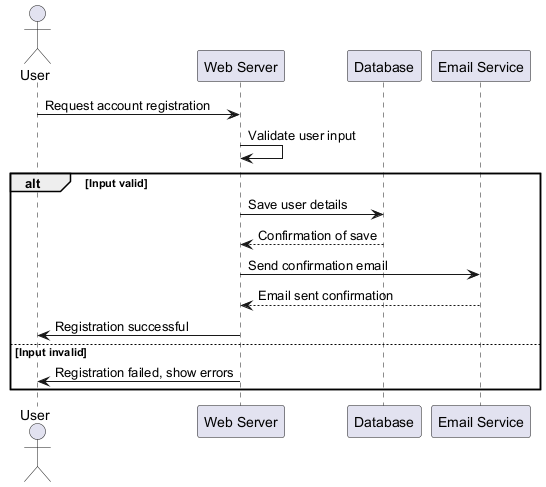

The diagram above was rendered by PlantUML. Its source (embedded in the PNG):
@startuml
actor User
participant "Web Server" as WS
participant "Database" as DB
participant "Email Service" as ES

User -> WS: Request account registration
WS -> WS: Validate user input
alt Input valid
    WS -> DB: Save user details
    DB --> WS: Confirmation of save
    WS -> ES: Send confirmation email
    ES --> WS: Email sent confirmation
    WS -> User: Registration successful
else Input invalid
    WS -> User: Registration failed, show errors
end
@enduml